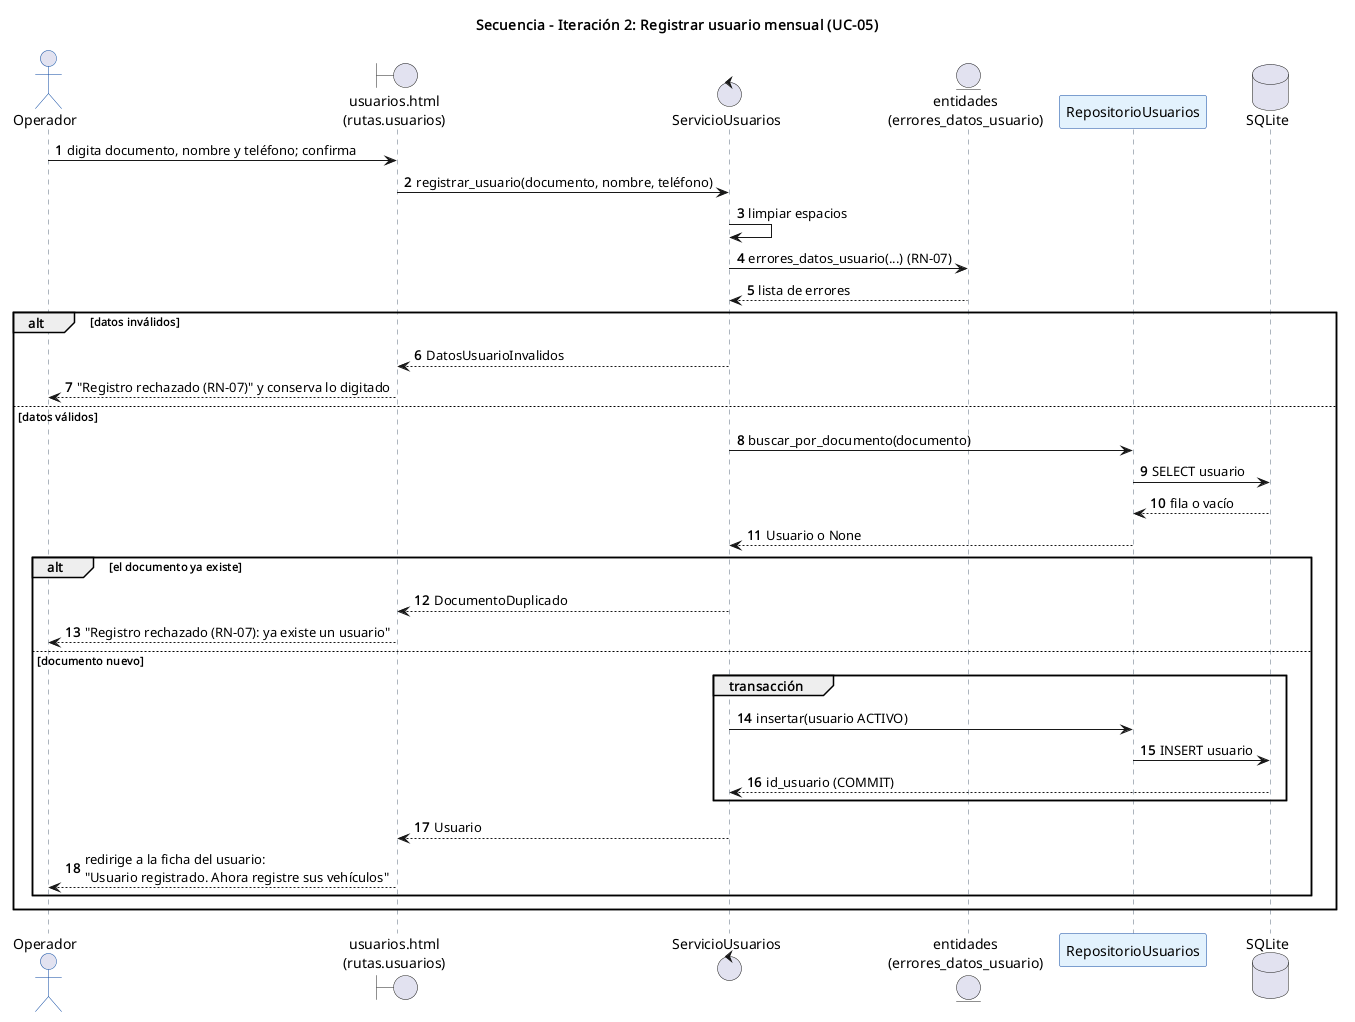

The diagram above was rendered by PlantUML. Its source (embedded in the PNG):
@startuml secuencia_it2_registrar_usuario
skinparam backgroundColor white
skinparam defaultFontName Helvetica
skinparam sequence {
  ParticipantBackgroundColor #E3F2FD
  ParticipantBorderColor #0D47A1
  LifeLineBorderColor #5B6B7C
  ActorBorderColor #0D47A1
}
autonumber
title Secuencia - Iteración 2: Registrar usuario mensual (UC-05)

actor Operador
boundary "usuarios.html\n(rutas.usuarios)" as UI
control ServicioUsuarios as SU
entity "entidades\n(errores_datos_usuario)" as Dom
participant RepositorioUsuarios as Rep
database SQLite as DB

Operador -> UI : digita documento, nombre y teléfono; confirma
UI -> SU : registrar_usuario(documento, nombre, teléfono)
SU -> SU : limpiar espacios
SU -> Dom : errores_datos_usuario(...) (RN-07)
Dom --> SU : lista de errores

alt datos inválidos
  SU --> UI : DatosUsuarioInvalidos
  UI --> Operador : "Registro rechazado (RN-07)" y conserva lo digitado
else datos válidos
  SU -> Rep : buscar_por_documento(documento)
  Rep -> DB : SELECT usuario
  DB --> Rep : fila o vacío
  Rep --> SU : Usuario o None
  alt el documento ya existe
    SU --> UI : DocumentoDuplicado
    UI --> Operador : "Registro rechazado (RN-07): ya existe un usuario"
  else documento nuevo
    group transacción
      SU -> Rep : insertar(usuario ACTIVO)
      Rep -> DB : INSERT usuario
      DB --> SU : id_usuario (COMMIT)
    end
    SU --> UI : Usuario
    UI --> Operador : redirige a la ficha del usuario:\n"Usuario registrado. Ahora registre sus vehículos"
  end
end
@enduml